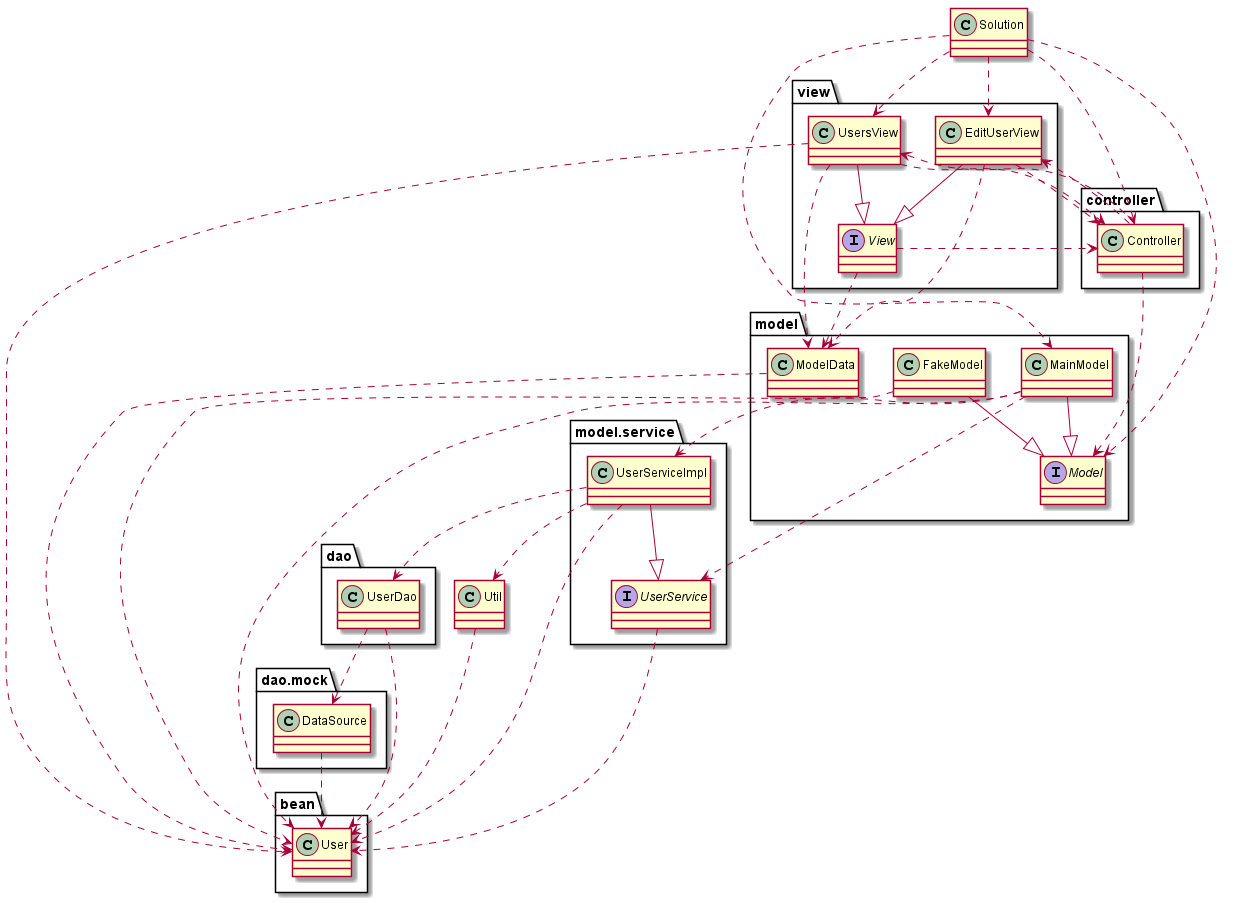

The diagram above was rendered by PlantUML. Its source (embedded in the PNG):
@startuml
class Solution
class Util
class bean.User
class controller.Controller
class dao.UserDao
class dao.mock.DataSource
class model.FakeModel
class model.MainModel
class model.ModelData
class model.service.UserServiceImpl
class view.EditUserView
class view.UsersView
interface model.Model
interface model.service.UserService
interface view.View
Solution ..> controller.Controller
Solution ..> model.MainModel
Solution ..> view.EditUserView
Solution ..> view.UsersView
Solution ..> model.Model
Util ..> bean.User
controller.Controller ..> view.EditUserView
controller.Controller ..> view.UsersView
controller.Controller ..> model.Model
dao.UserDao ..> bean.User
dao.UserDao ..> dao.mock.DataSource
dao.mock.DataSource ..> bean.User
model.FakeModel ..> bean.User
model.FakeModel --|> model.Model
model.MainModel ..> bean.User
model.MainModel ..> model.service.UserServiceImpl
model.MainModel --|> model.Model
model.MainModel ..> model.service.UserService
model.ModelData ..> bean.User
model.service.UserServiceImpl ..> Util
model.service.UserServiceImpl ..> bean.User
model.service.UserServiceImpl ..> dao.UserDao
model.service.UserServiceImpl --|> model.service.UserService
view.EditUserView ..> controller.Controller
view.EditUserView ..> model.ModelData
view.EditUserView --|> view.View
view.UsersView ..> bean.User
view.UsersView ..> controller.Controller
view.UsersView ..> model.ModelData
view.UsersView --|> view.View
model.service.UserService ..> bean.User
view.View ..> controller.Controller
view.View ..> model.ModelData
@enduml